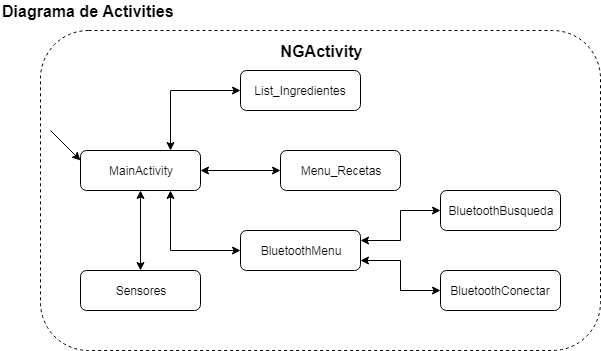

The diagram above was exported from draw.io. Its source (the exported page's mxGraphModel, read from the mxfile embedded in the PNG):
<mxGraphModel dx="834" dy="435" grid="1" gridSize="10" guides="1" tooltips="1" connect="1" arrows="1" fold="1" page="1" pageScale="1" pageWidth="827" pageHeight="1169" math="0" shadow="0">
  <root>
    <mxCell id="0" />
    <mxCell id="1" parent="0" />
    <mxCell id="FvAkkf90x6r9488xVGJT-9" style="edgeStyle=orthogonalEdgeStyle;rounded=0;orthogonalLoop=1;jettySize=auto;html=1;exitX=1;exitY=0.5;exitDx=0;exitDy=0;entryX=0;entryY=0.5;entryDx=0;entryDy=0;startArrow=classic;startFill=1;" edge="1" parent="1" source="FvAkkf90x6r9488xVGJT-3" target="FvAkkf90x6r9488xVGJT-7">
      <mxGeometry relative="1" as="geometry" />
    </mxCell>
    <mxCell id="FvAkkf90x6r9488xVGJT-12" style="edgeStyle=orthogonalEdgeStyle;rounded=0;orthogonalLoop=1;jettySize=auto;html=1;exitX=0.75;exitY=1;exitDx=0;exitDy=0;entryX=0;entryY=0.5;entryDx=0;entryDy=0;startArrow=classic;startFill=1;" edge="1" parent="1" source="FvAkkf90x6r9488xVGJT-3" target="FvAkkf90x6r9488xVGJT-4">
      <mxGeometry relative="1" as="geometry" />
    </mxCell>
    <mxCell id="FvAkkf90x6r9488xVGJT-13" style="edgeStyle=orthogonalEdgeStyle;rounded=0;orthogonalLoop=1;jettySize=auto;html=1;exitX=0.75;exitY=0;exitDx=0;exitDy=0;entryX=0;entryY=0.5;entryDx=0;entryDy=0;startArrow=classic;startFill=1;" edge="1" parent="1" source="FvAkkf90x6r9488xVGJT-3" target="FvAkkf90x6r9488xVGJT-8">
      <mxGeometry relative="1" as="geometry" />
    </mxCell>
    <mxCell id="FvAkkf90x6r9488xVGJT-17" style="edgeStyle=orthogonalEdgeStyle;rounded=0;orthogonalLoop=1;jettySize=auto;html=1;exitX=0.5;exitY=1;exitDx=0;exitDy=0;entryX=0.5;entryY=0;entryDx=0;entryDy=0;startArrow=classic;startFill=1;" edge="1" parent="1" source="FvAkkf90x6r9488xVGJT-3" target="FvAkkf90x6r9488xVGJT-16">
      <mxGeometry relative="1" as="geometry" />
    </mxCell>
    <mxCell id="FvAkkf90x6r9488xVGJT-3" value="MainActivity" style="rounded=1;whiteSpace=wrap;html=1;fillColor=#ffffff;" vertex="1" parent="1">
      <mxGeometry x="120" y="160" width="120" height="40" as="geometry" />
    </mxCell>
    <mxCell id="FvAkkf90x6r9488xVGJT-14" style="edgeStyle=orthogonalEdgeStyle;rounded=0;orthogonalLoop=1;jettySize=auto;html=1;exitX=1;exitY=0.25;exitDx=0;exitDy=0;entryX=0;entryY=0.5;entryDx=0;entryDy=0;startArrow=classic;startFill=1;" edge="1" parent="1" source="FvAkkf90x6r9488xVGJT-4" target="FvAkkf90x6r9488xVGJT-5">
      <mxGeometry relative="1" as="geometry" />
    </mxCell>
    <mxCell id="FvAkkf90x6r9488xVGJT-15" style="edgeStyle=orthogonalEdgeStyle;rounded=0;orthogonalLoop=1;jettySize=auto;html=1;exitX=1;exitY=0.75;exitDx=0;exitDy=0;entryX=0;entryY=0.5;entryDx=0;entryDy=0;startArrow=classic;startFill=1;" edge="1" parent="1" source="FvAkkf90x6r9488xVGJT-4" target="FvAkkf90x6r9488xVGJT-6">
      <mxGeometry relative="1" as="geometry" />
    </mxCell>
    <mxCell id="FvAkkf90x6r9488xVGJT-4" value="BluetoothMenu" style="rounded=1;whiteSpace=wrap;html=1;fillColor=#ffffff;" vertex="1" parent="1">
      <mxGeometry x="280" y="240" width="120" height="40" as="geometry" />
    </mxCell>
    <mxCell id="FvAkkf90x6r9488xVGJT-5" value="BluetoothBusqueda" style="rounded=1;whiteSpace=wrap;html=1;fillColor=#ffffff;" vertex="1" parent="1">
      <mxGeometry x="480" y="200" width="120" height="40" as="geometry" />
    </mxCell>
    <mxCell id="FvAkkf90x6r9488xVGJT-6" value="BluetoothConectar" style="rounded=1;whiteSpace=wrap;html=1;fillColor=#ffffff;" vertex="1" parent="1">
      <mxGeometry x="480" y="280" width="120" height="40" as="geometry" />
    </mxCell>
    <mxCell id="FvAkkf90x6r9488xVGJT-7" value="Menu_Recetas" style="rounded=1;whiteSpace=wrap;html=1;fillColor=#ffffff;" vertex="1" parent="1">
      <mxGeometry x="320" y="160" width="120" height="40" as="geometry" />
    </mxCell>
    <mxCell id="FvAkkf90x6r9488xVGJT-8" value="List_Ingredientes" style="rounded=1;whiteSpace=wrap;html=1;fillColor=#ffffff;" vertex="1" parent="1">
      <mxGeometry x="280" y="80" width="120" height="40" as="geometry" />
    </mxCell>
    <mxCell id="FvAkkf90x6r9488xVGJT-16" value="Sensores" style="rounded=1;whiteSpace=wrap;html=1;fillColor=#ffffff;" vertex="1" parent="1">
      <mxGeometry x="120" y="280" width="120" height="40" as="geometry" />
    </mxCell>
    <mxCell id="FvAkkf90x6r9488xVGJT-18" value="" style="rounded=1;whiteSpace=wrap;html=1;fillColor=none;dashed=1;" vertex="1" parent="1">
      <mxGeometry x="80" y="40" width="560" height="320" as="geometry" />
    </mxCell>
    <mxCell id="FvAkkf90x6r9488xVGJT-20" value="NGActivity" style="text;html=1;strokeColor=none;fillColor=none;align=center;verticalAlign=middle;whiteSpace=wrap;rounded=0;dashed=1;fontSize=16;fontStyle=1" vertex="1" parent="1">
      <mxGeometry x="320" y="50" width="80" height="20" as="geometry" />
    </mxCell>
    <mxCell id="FvAkkf90x6r9488xVGJT-21" value="Diagrama de Activities" style="text;html=1;strokeColor=none;fillColor=none;align=left;verticalAlign=middle;whiteSpace=wrap;rounded=0;dashed=1;fontSize=16;fontStyle=1" vertex="1" parent="1">
      <mxGeometry x="40" y="10" width="200" height="20" as="geometry" />
    </mxCell>
    <mxCell id="FvAkkf90x6r9488xVGJT-22" value="" style="endArrow=classic;html=1;fontSize=16;entryX=0;entryY=0.25;entryDx=0;entryDy=0;" edge="1" parent="1" target="FvAkkf90x6r9488xVGJT-3">
      <mxGeometry width="50" height="50" relative="1" as="geometry">
        <mxPoint x="90" y="140" as="sourcePoint" />
        <mxPoint x="170" y="90" as="targetPoint" />
      </mxGeometry>
    </mxCell>
  </root>
</mxGraphModel>